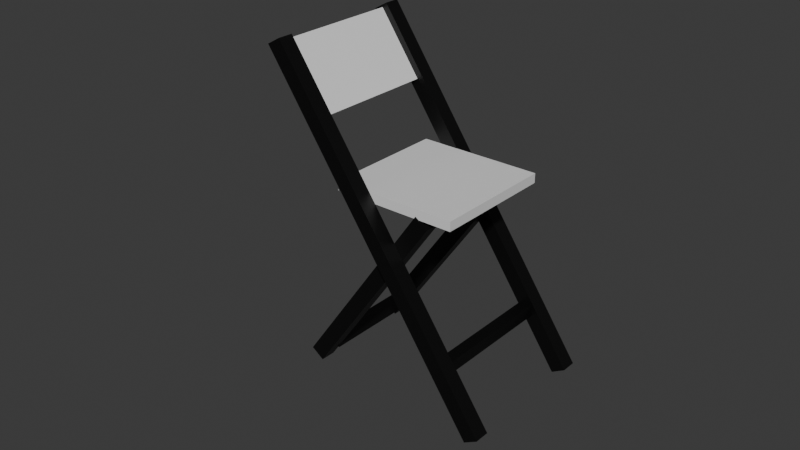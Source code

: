 # Source: Multi_ChairFolding.blend  (saved by Blender 4.5.87; exported with 4.5.12 LTS)
import bpy
from mathutils import Matrix  # noqa: F401  (used for matrix-valued properties, if any)

bpy.ops.wm.read_factory_settings(use_empty=True)
scene = bpy.context.scene
scene.name = 'Scene'

# ---- collections
col_collection = bpy.data.collections.new('Collection'); scene.collection.children.link(col_collection)

# ---- materials (node trees are filled in below, after node groups)
mat_material_001 = bpy.data.materials.new('Material.001')
mat_material_002 = bpy.data.materials.new('Material.002')

# ---- material node trees
mat_material_001.use_nodes = True; mat_material_001.node_tree.nodes.clear()
_N = mat_material_001.node_tree.nodes; _L = mat_material_001.node_tree.links
n0 = _N.new('ShaderNodeBsdfPrincipled'); n0.name = 'Principled BSDF'; n0.location = (-200, 100)
n1 = _N.new('ShaderNodeOutputMaterial'); n1.name = 'Material Output'; n1.location = (200, 100)
_L.new(n0.outputs[0], n1.inputs[0])
n1.is_active_output = True
mat_material_002.use_nodes = True; mat_material_002.node_tree.nodes.clear()
_N = mat_material_002.node_tree.nodes; _L = mat_material_002.node_tree.links
n0 = _N.new('ShaderNodeBsdfPrincipled'); n0.name = 'Principled BSDF'; n0.location = (-200, 100)
n0.inputs[0].default_value = (0.0, 0.0, 0.0, 1.0)
n1 = _N.new('ShaderNodeOutputMaterial'); n1.name = 'Material Output'; n1.location = (200, 100)
_L.new(n0.outputs[0], n1.inputs[0])
n1.is_active_output = True

# ---- world
world_world = bpy.data.worlds.new('World'); scene.world = world_world
world_world.use_nodes = True; world_world.node_tree.nodes.clear()
_N = world_world.node_tree.nodes; _L = world_world.node_tree.links
n0 = _N.new('ShaderNodeOutputWorld'); n0.name = 'World Output'; n0.location = (200, 100)
n1 = _N.new('ShaderNodeBackground'); n1.name = 'Background'; n1.location = (-200, 100)
n1.inputs[0].default_value = (0.05088, 0.05088, 0.05088, 1.0)
_L.new(n1.outputs[0], n0.inputs[0])
n0.is_active_output = True
world_world.color = (0.05088, 0.05088, 0.05088)
world_world.sun_shadow_jitter_overblur = 0.0

# ---- meshes
me_cube_008 = bpy.data.meshes.new('Cube.008')
me_cube_008.from_pydata([(-8.795, -1.0, 69.74), (-8.795, -1.0, 71.74), (-8.795, 1.0, 69.74), (-8.795, 1.0, 71.74), (-6.795, -1.0, 69.74), (-6.795, -1.0, 71.74), (-6.795, 1.0, 69.74), (-6.795, 1.0, 71.74), (-5.135, -1.0, 47.4), (-5.344, -1.0, 51.88), (-5.135, 1.0, 47.4), (-5.344, 1.0, 51.88), (-3.211, -1.0, 131.5), (-3.42, -1.0, 136.0), (-3.211, 1.0, 131.5), (-3.42, 1.0, 136.0), (-1.748, 0.7501, -64.58), (-3.825, 0.7501, 108.0), (-1.748, 0.9992, -64.58), (-3.825, 0.9992, 108.0), (-1.355, 0.7501, -60.2), (-3.433, 0.7501, 112.4), (-1.355, 0.9992, -60.2), (-3.433, 0.9992, 112.4), (1.478, 0.9976, 63.45), (-8.875, 0.9976, 64.49), (1.478, 1.247, 63.45), (-8.875, 1.247, 64.49), (1.515, 0.9976, 76.18), (-8.838, 0.9976, 77.23), (1.515, 1.247, 76.18), (-8.838, 1.247, 77.23), (1.478, -1.252, 63.45), (-8.875, -1.252, 64.49), (1.478, -1.003, 63.45), (-8.875, -1.003, 64.49), (1.515, -1.252, 76.18), (-8.838, -1.252, 77.23), (1.515, -1.003, 76.18), (-8.838, -1.003, 77.23), (-1.904, -0.7943, -50.31), (-1.904, 0.8016, -50.31), (-1.64, -0.7943, -55.96), (-1.64, 0.8016, -55.96), (-1.719, -0.7943, -42.24), (-1.719, 0.8016, -42.24), (-1.456, -0.7943, -47.89), (-1.456, 0.8016, -47.89), (-1.748, -1.013, -64.58), (-3.825, -1.013, 108.0), (-1.748, -0.7638, -64.58), (-3.825, -0.7638, 108.0), (-1.355, -1.013, -60.2), (-3.433, -1.013, 112.4), (-1.355, -0.7638, -60.2), (-3.433, -0.7638, 112.4), (-0.5434, -1.092, 67.64), (-0.5434, 1.099, 67.64), (-0.2796, -1.092, 61.99), (-0.2796, 1.099, 61.99), (-0.3587, -1.092, 75.72), (-0.3587, 1.099, 75.72), (-0.09495, -1.092, 70.06), (-0.09495, 1.099, 70.06)], [], [(0, 1, 3, 2), (2, 3, 7, 6), (6, 7, 5, 4), (4, 5, 1, 0), (2, 6, 4, 0), (7, 3, 1, 5), (8, 9, 11, 10), (10, 11, 15, 14), (14, 15, 13, 12), (12, 13, 9, 8), (10, 14, 12, 8), (15, 11, 9, 13), (16, 17, 19, 18), (18, 19, 23, 22), (22, 23, 21, 20), (20, 21, 17, 16), (18, 22, 20, 16), (23, 19, 17, 21), (24, 25, 27, 26), (26, 27, 31, 30), (30, 31, 29, 28), (28, 29, 25, 24), (26, 30, 28, 24), (31, 27, 25, 29), (32, 33, 35, 34), (34, 35, 39, 38), (38, 39, 37, 36), (36, 37, 33, 32), (34, 38, 36, 32), (39, 35, 33, 37), (40, 41, 43, 42), (42, 43, 47, 46), (46, 47, 45, 44), (44, 45, 41, 40), (42, 46, 44, 40), (47, 43, 41, 45), (48, 49, 51, 50), (50, 51, 55, 54), (54, 55, 53, 52), (52, 53, 49, 48), (50, 54, 52, 48), (55, 51, 49, 53), (56, 57, 59, 58), (58, 59, 63, 62), (62, 63, 61, 60), (60, 61, 57, 56), (58, 62, 60, 56), (63, 59, 57, 61)])
me_cube_008.polygons.foreach_set('material_index', [0, 0, 0, 0, 0, 0, 0, 0, 0, 0, 0, 0, 1, 1, 1, 1, 1, 1, 1, 1, 1, 1, 1, 1, 1, 1, 1, 1, 1, 1, 1, 1, 1, 1, 1, 1, 1, 1, 1, 1, 1, 1, 1, 1, 1, 1, 1, 1])
_uv = me_cube_008.uv_layers.new(name='UVMap')
_uv.uv.foreach_set('vector', [0.375, 0.0, 0.625, 0.0, 0.625, 0.25, 0.375, 0.25, 0.375, 0.25, 0.625, 0.25, 0.625, 0.5, 0.375, 0.5, 0.375, 0.5, 0.625, 0.5, 0.625, 0.75, 0.375, 0.75, 0.375, 0.75, 0.625, 0.75, 0.625, 1.0, 0.375, 1.0, 0.125, 0.5, 0.375, 0.5, 0.375, 0.75, 0.125, 0.75, 0.625, 0.5, 0.875, 0.5, 0.875, 0.75, 0.625, 0.75, 0.375, 0.0, 0.625, 0.0, 0.625, 0.25, 0.375, 0.25, 0.375, 0.25, 0.625, 0.25, 0.625, 0.5, 0.375, 0.5, 0.375, 0.5, 0.625, 0.5, 0.625, 0.75, 0.375, 0.75, 0.375, 0.75, 0.625, 0.75, 0.625, 1.0, 0.375, 1.0, 0.125, 0.5, 0.375, 0.5, 0.375, 0.75, 0.125, 0.75, 0.625, 0.5, 0.875, 0.5, 0.875, 0.75, 0.625, 0.75, 0.375, 0.0, 0.625, 0.0, 0.625, 0.25, 0.375, 0.25, 0.375, 0.25, 0.625, 0.25, 0.625, 0.5, 0.375, 0.5, 0.375, 0.5, 0.625, 0.5, 0.625, 0.75, 0.375, 0.75, 0.375, 0.75, 0.625, 0.75, 0.625, 1.0, 0.375, 1.0, 0.125, 0.5, 0.375, 0.5, 0.375, 0.75, 0.125, 0.75, 0.625, 0.5, 0.875, 0.5, 0.875, 0.75, 0.625, 0.75, 0.375, 0.0, 0.625, 0.0, 0.625, 0.25, 0.375, 0.25, 0.375, 0.25, 0.625, 0.25, 0.625, 0.5, 0.375, 0.5, 0.375, 0.5, 0.625, 0.5, 0.625, 0.75, 0.375, 0.75, 0.375, 0.75, 0.625, 0.75, 0.625, 1.0, 0.375, 1.0, 0.125, 0.5, 0.375, 0.5, 0.375, 0.75, 0.125, 0.75, 0.625, 0.5, 0.875, 0.5, 0.875, 0.75, 0.625, 0.75, 0.375, 0.0, 0.625, 0.0, 0.625, 0.25, 0.375, 0.25, 0.375, 0.25, 0.625, 0.25, 0.625, 0.5, 0.375, 0.5, 0.375, 0.5, 0.625, 0.5, 0.625, 0.75, 0.375, 0.75, 0.375, 0.75, 0.625, 0.75, 0.625, 1.0, 0.375, 1.0, 0.125, 0.5, 0.375, 0.5, 0.375, 0.75, 0.125, 0.75, 0.625, 0.5, 0.875, 0.5, 0.875, 0.75, 0.625, 0.75, 0.375, 0.0, 0.625, 0.0, 0.625, 0.25, 0.375, 0.25, 0.375, 0.25, 0.625, 0.25, 0.625, 0.5, 0.375, 0.5, 0.375, 0.5, 0.625, 0.5, 0.625, 0.75, 0.375, 0.75, 0.375, 0.75, 0.625, 0.75, 0.625, 1.0, 0.375, 1.0, 0.125, 0.5, 0.375, 0.5, 0.375, 0.75, 0.125, 0.75, 0.625, 0.5, 0.875, 0.5, 0.875, 0.75, 0.625, 0.75, 0.375, 0.0, 0.625, 0.0, 0.625, 0.25, 0.375, 0.25, 0.375, 0.25, 0.625, 0.25, 0.625, 0.5, 0.375, 0.5, 0.375, 0.5, 0.625, 0.5, 0.625, 0.75, 0.375, 0.75, 0.375, 0.75, 0.625, 0.75, 0.625, 1.0, 0.375, 1.0, 0.125, 0.5, 0.375, 0.5, 0.375, 0.75, 0.125, 0.75, 0.625, 0.5, 0.875, 0.5, 0.875, 0.75, 0.625, 0.75, 0.375, 0.0, 0.625, 0.0, 0.625, 0.25, 0.375, 0.25, 0.375, 0.25, 0.625, 0.25, 0.625, 0.5, 0.375, 0.5, 0.375, 0.5, 0.625, 0.5, 0.625, 0.75, 0.375, 0.75, 0.375, 0.75, 0.625, 0.75, 0.625, 1.0, 0.375, 1.0, 0.125, 0.5, 0.375, 0.5, 0.375, 0.75, 0.125, 0.75, 0.625, 0.5, 0.875, 0.5, 0.875, 0.75, 0.625, 0.75])
me_cube_008.materials.append(mat_material_001)
me_cube_008.materials.append(mat_material_002)
me_cube_008.update()

# ---- objects
ob_cube_008 = bpy.data.objects.new('Cube.008', me_cube_008)

# ---- transforms, parenting, visibility, modifiers, constraints
ob_cube_008.location = (-1.788e-07, 0.0, 2.384e-07)
ob_cube_008.rotation_euler = (0.0, 0.9599, 0.0)
ob_cube_008.scale = (0.383, 0.6422, 0.01251)

# ---- collection membership
col_collection.objects.link(ob_cube_008)

# ---- scene / render settings (as saved in the file)
scene.frame_start = 1; scene.frame_end = 250; scene.frame_set(1)
scene.render.engine = 'BLENDER_EEVEE_NEXT'
bpy.context.view_layer.update()

# ---- added for rendering (the .blend has no active camera and no usable light): camera, sun
cam_auto = bpy.data.cameras.new('AutoCamera')
cam_auto.lens = 50.0
cam_auto.sensor_width = 36.0
cam_auto.clip_end = 1000.0
ob_auto_camera = bpy.data.objects.new('AutoCamera', cam_auto)
scene.collection.objects.link(ob_auto_camera)
ob_auto_camera.location = (5.65764, -7.32207, 6.29088)
ob_auto_camera.rotation_euler = (1.09748, -7.21219e-08, 0.694738)
scene.camera = ob_auto_camera
light_auto_sun = bpy.data.lights.new('AutoSun', 'SUN')
light_auto_sun.energy = 3.0
light_auto_sun.angle = 0.0523599
ob_auto_sun = bpy.data.objects.new('AutoSun', light_auto_sun)
scene.collection.objects.link(ob_auto_sun)
ob_auto_sun.rotation_euler = (0.872665, 0.174533, 0.523599)
bpy.context.view_layer.update()
